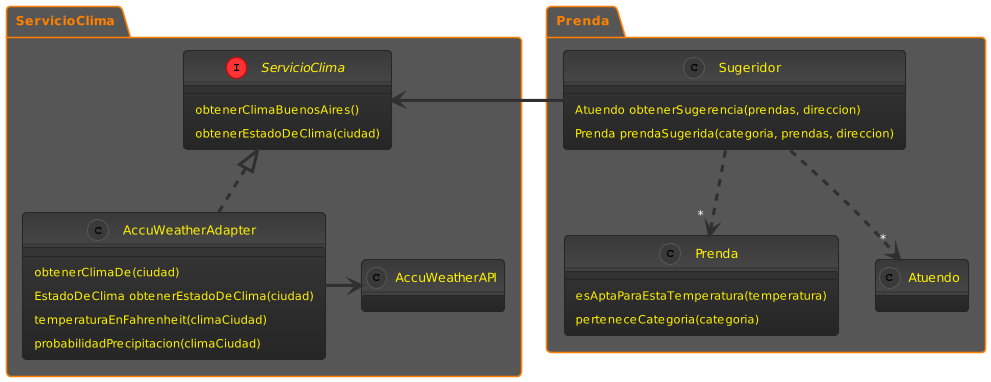

The diagram above was rendered by PlantUML. Its source (embedded in the PNG):
@startuml
!theme black-knight

Package ServicioClima <<Folder>>{
class AccuWeatherAPI
class AccuWeatherAdapter{
        obtenerClimaDe(ciudad)
        EstadoDeClima obtenerEstadoDeClima(ciudad)
        temperaturaEnFahrenheit(climaCiudad)
        probabilidadPrecipitacion(climaCiudad)
}

interface ServicioClima{
        obtenerClimaBuenosAires()
        obtenerEstadoDeClima(ciudad)
}
}

Package Prenda <<Folder>>{
class Sugeridor{
        Atuendo obtenerSugerencia(prendas, direccion)
        Prenda prendaSugerida(categoria, prendas, direccion)
}

class Prenda{
        esAptaParaEstaTemperatura(temperatura)
        perteneceCategoria(categoria)
}

class Atuendo
}

'Relaciones
AccuWeatherAdapter .up.|> ServicioClima
AccuWeatherAdapter -r-> AccuWeatherAPI
Sugeridor -right-> ServicioClima
Sugeridor .d.>"*" Prenda
Sugeridor .d.>"*" Atuendo
@enduml